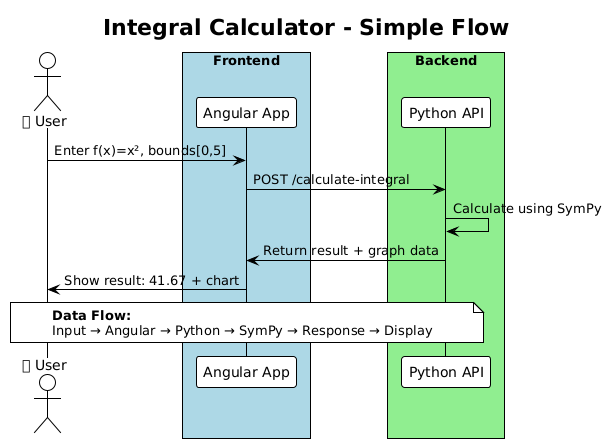

The diagram above was rendered by PlantUML. Its source (embedded in the PNG):
@startuml
!theme plain
skinparam backgroundColor white

title Integral Calculator - Simple Flow

actor "👤 User" as user
box "Frontend" #lightblue
  participant "Angular App" as app
end box
box "Backend" #lightgreen  
  participant "Python API" as api
end box

user -> app : Enter f(x)=x², bounds[0,5]
app -> api : POST /calculate-integral
api -> api : Calculate using SymPy
api -> app : Return result + graph data
app -> user : Show result: 41.67 + chart

note over user, api
  **Data Flow:**
  Input → Angular → Python → SymPy → Response → Display
end note
@enduml